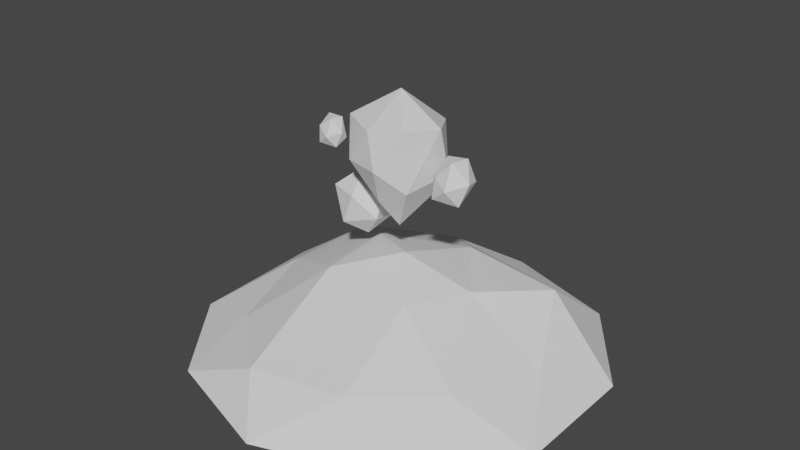 # Source: genetium.blend  (saved by Blender 2.82.7; exported with 4.5.12 LTS)
import bpy
from mathutils import Matrix  # noqa: F401  (used for matrix-valued properties, if any)

bpy.ops.wm.read_factory_settings(use_empty=True)
scene = bpy.context.scene
scene.name = 'Scene'

# ---- collections
col_collection = bpy.data.collections.new('Collection'); scene.collection.children.link(col_collection)

# ---- world
world_world = bpy.data.worlds.new('World'); scene.world = world_world
world_world.use_nodes = True; world_world.node_tree.nodes.clear()
_N = world_world.node_tree.nodes; _L = world_world.node_tree.links
n0 = _N.new('ShaderNodeOutputWorld'); n0.name = 'World Output'; n0.location = (300, 300)
n1 = _N.new('ShaderNodeBackground'); n1.name = 'Background'; n1.location = (10, 300)
n1.inputs[0].default_value = (0.05088, 0.05088, 0.05088, 1.0)
_L.new(n1.outputs[0], n0.inputs[0])
n0.is_active_output = True
world_world.color = (0.05088, 0.05088, 0.05088)
world_world.use_sun_shadow = False
world_world.sun_shadow_jitter_overblur = 0.0

# ---- meshes
me_icosphere = bpy.data.meshes.new('Icosphere')
me_icosphere.from_pydata([(0.1587, 0.1014, -0.9967), (0.5711, -0.2591, -0.3005), (0.08141, -0.2268, -0.5585), (-0.4165, 0.04591, -0.4437), (-0.1339, 0.5059, -0.4138), (0.5117, 0.3429, -0.5297), (0.5589, -0.3408, 0.5793), (-0.5388, -0.0701, 0.4794), (-0.4862, 0.4162, 0.4539), (-0.008631, 0.8816, 0.3124), (0.8283, 0.1039, 0.5546), (0.06725, 0.2449, 0.8828), (0.06725, 0.2449, 0.8828), (0.7694, 0.3528, -0.1565), (0.315, 0.7593, -0.1365), (0.4369, 0.7091, 0.4129), (0.2477, -0.5274, 0.009352), (-0.3188, -0.3438, -0.02171), (0.05372, -0.406, 0.4737)], [(11, 12)], [(0, 1, 2), (1, 0, 5), (0, 2, 3), (0, 3, 4), (0, 4, 5), (1, 13, 10), (1, 16, 2), (3, 17, 7), (4, 3, 8), (4, 14, 5), (1, 10, 6), (2, 16, 17), (3, 7, 8), (4, 8, 9), (5, 14, 13), (6, 10, 11), (18, 11, 7), (8, 7, 11), (9, 8, 11), (15, 11, 10), (13, 15, 10), (13, 14, 15), (14, 9, 15), (1, 5, 13), (4, 9, 14), (15, 9, 11), (17, 18, 7), (17, 16, 18), (16, 6, 18), (1, 6, 16), (3, 2, 17), (18, 6, 11)])
_uv = me_icosphere.uv_layers.new(name='UVMap')
_uv.uv.foreach_set('vector', [0.2848, 0.3777, 0.283, 0.3808, 0.2866, 0.3808, 0.1634, 0.3664, 0.1616, 0.3633, 0.1599, 0.3664, 0.1509, 0.3633, 0.1491, 0.3664, 0.1527, 0.3664, 0.1545, 0.3633, 0.1527, 0.3664, 0.1563, 0.3664, 0.2776, 0.3777, 0.2758, 0.3808, 0.2794, 0.3808, 0.1634, 0.3664, 0.1607, 0.368, 0.1616, 0.3695, 0.1634, 0.3664, 0.1661, 0.368, 0.167, 0.3664, 0.1527, 0.3664, 0.15, 0.368, 0.1509, 0.3695, 0.1563, 0.3664, 0.1527, 0.3664, 0.1545, 0.3695, 0.1563, 0.3664, 0.159, 0.368, 0.1599, 0.3664, 0.283, 0.3808, 0.2812, 0.3839, 0.2848, 0.3839, 0.167, 0.3664, 0.1661, 0.368, 0.1679, 0.368, 0.2722, 0.3808, 0.2704, 0.3839, 0.274, 0.3839, 0.2758, 0.3808, 0.274, 0.3839, 0.2776, 0.3839, 0.2794, 0.3808, 0.2785, 0.3823, 0.2803, 0.3823, 0.1652, 0.3695, 0.1616, 0.3695, 0.1634, 0.3726, 0.2866, 0.3839, 0.2866, 0.387, 0.2884, 0.3839, 0.1545, 0.3695, 0.1509, 0.3695, 0.1527, 0.3726, 0.2776, 0.3839, 0.274, 0.3839, 0.2758, 0.387, 0.2794, 0.3839, 0.2794, 0.387, 0.2812, 0.3839, 0.1607, 0.368, 0.1599, 0.3695, 0.1616, 0.3695, 0.1607, 0.368, 0.159, 0.368, 0.1599, 0.3695, 0.159, 0.368, 0.1581, 0.3695, 0.1599, 0.3695, 0.1634, 0.3664, 0.1599, 0.3664, 0.1607, 0.368, 0.1563, 0.3664, 0.1581, 0.3695, 0.159, 0.368, 0.1599, 0.3695, 0.1581, 0.3695, 0.1599, 0.3726, 0.1679, 0.368, 0.167, 0.3695, 0.1688, 0.3695, 0.1679, 0.368, 0.1661, 0.368, 0.167, 0.3695, 0.2857, 0.3823, 0.2848, 0.3839, 0.2866, 0.3839, 0.1634, 0.3664, 0.1652, 0.3695, 0.1661, 0.368, 0.2722, 0.3808, 0.2687, 0.3808, 0.2696, 0.3823, 0.167, 0.3695, 0.1652, 0.3695, 0.167, 0.3726])
me_icosphere.use_remesh_fix_poles = True
me_icosphere.use_remesh_preserve_attributes = False
me_icosphere.use_mirror_vertex_groups = False
me_icosphere.update()
me_icosphere_001 = bpy.data.meshes.new('Icosphere.001')
me_icosphere_001.from_pydata([(0.1906, 0.04068, -1.128), (0.9243, -0.4106, -0.2601), (-0.163, -0.728, -0.5574), (-0.6009, -0.06322, -0.407), (-0.1919, 0.835, -0.4339), (0.6545, 0.6983, -0.5575), (0.2925, -0.8184, 0.4726), (-0.6576, -0.5201, 0.5062), (-0.6666, 0.5014, 0.593), (0.2759, 0.8628, 0.5473), (0.9159, 0.01935, 0.5639), (0.06485, 0.03046, 1.135)], [], [(0, 1, 2), (1, 0, 5), (0, 2, 3), (0, 3, 4), (0, 4, 5), (1, 5, 10), (2, 1, 6), (3, 2, 7), (4, 3, 8), (5, 4, 9), (1, 10, 6), (2, 6, 7), (3, 7, 8), (4, 8, 9), (5, 9, 10), (6, 10, 11), (7, 6, 11), (8, 7, 11), (9, 8, 11), (10, 9, 11)])
_uv = me_icosphere_001.uv_layers.new(name='UVMap')
_uv.uv.foreach_set('vector', [0.1646, 0.3634, 0.163, 0.3662, 0.1662, 0.3662, 0.163, 0.3662, 0.1614, 0.3634, 0.1598, 0.3662, 0.1517, 0.3634, 0.1501, 0.3662, 0.1533, 0.3662, 0.1549, 0.3634, 0.1533, 0.3662, 0.1565, 0.3662, 0.1581, 0.3634, 0.1565, 0.3662, 0.1598, 0.3662, 0.163, 0.3662, 0.1598, 0.3662, 0.1614, 0.369, 0.2864, 0.3801, 0.2831, 0.3801, 0.2847, 0.3829, 0.1533, 0.3662, 0.1501, 0.3662, 0.1517, 0.369, 0.1565, 0.3662, 0.1533, 0.3662, 0.1549, 0.369, 0.1598, 0.3662, 0.1565, 0.3662, 0.1581, 0.369, 0.163, 0.3662, 0.1614, 0.369, 0.1646, 0.369, 0.1662, 0.3662, 0.1646, 0.369, 0.1679, 0.369, 0.1533, 0.3662, 0.1517, 0.369, 0.1549, 0.369, 0.2767, 0.3801, 0.275, 0.3829, 0.2783, 0.3829, 0.1598, 0.3662, 0.1581, 0.369, 0.1614, 0.369, 0.1646, 0.369, 0.1614, 0.369, 0.163, 0.3718, 0.288, 0.3829, 0.2847, 0.3829, 0.2864, 0.3857, 0.1549, 0.369, 0.1517, 0.369, 0.1533, 0.3718, 0.1581, 0.369, 0.1549, 0.369, 0.1565, 0.3718, 0.2815, 0.3829, 0.2783, 0.3829, 0.2799, 0.3857])
me_icosphere_001.use_remesh_fix_poles = True
me_icosphere_001.use_remesh_preserve_attributes = False
me_icosphere_001.use_mirror_vertex_groups = False
me_icosphere_001.update()
me_icosphere_002 = bpy.data.meshes.new('Icosphere.002')
me_icosphere_002.from_pydata([(0.4313, -1.102, 0.5936), (-0.9027, -0.6958, 0.4733), (-0.9119, 0.6466, 0.6903), (0.3682, 1.099, 0.4862), (1.18, 0.01246, 0.525), (0.007885, 0.02202, 1.023), (1.482, -0.4803, 0.2817), (1.485, 0.4831, 0.2911), (0.003442, -1.563, 0.2888), (0.9171, -1.257, 0.3011), (-1.527, -0.5107, 0.2462), (-0.9164, -1.261, 0.2817), (-0.918, 1.263, 0.3072), (-1.482, 0.4817, 0.3103), (0.9163, 1.257, 0.2826), (-0.001906, 1.562, 0.2813), (0.9428, -0.6445, 0.5815), (-0.3045, -1.217, 0.5481), (-1.056, 0.009674, 0.6065), (-0.3597, 1.096, 0.5888), (0.9081, 0.5894, 0.7931), (0.3264, -0.3726, 0.8844), (0.5365, 0.08699, 0.863), (-0.3926, -0.3309, 0.9112), (-0.4611, 0.2948, 0.9044), (0.1043, 0.6736, 0.826)], [], [(0, 16, 21), (1, 17, 23), (2, 18, 24), (3, 19, 25), (4, 20, 22), (22, 25, 5), (22, 20, 25), (20, 3, 25), (25, 24, 5), (25, 19, 24), (19, 2, 24), (24, 23, 5), (24, 18, 23), (18, 1, 23), (23, 21, 5), (23, 17, 21), (17, 0, 21), (21, 22, 5), (21, 16, 22), (16, 4, 22), (7, 20, 4), (7, 14, 20), (14, 3, 20), (15, 19, 3), (15, 12, 19), (12, 2, 19), (13, 18, 2), (13, 10, 18), (10, 1, 18), (11, 17, 1), (11, 8, 17), (8, 0, 17), (9, 16, 0), (9, 6, 16), (6, 4, 16), (14, 15, 3), (12, 13, 2), (10, 11, 1), (8, 9, 0), (6, 7, 4)])
_uv = me_icosphere_002.uv_layers.new(name='UVMap')
_uv.uv.foreach_set('vector', [0.5486, 0.3817, 0.5452, 0.3817, 0.5469, 0.3847, 0.5554, 0.3817, 0.552, 0.3817, 0.5537, 0.3847, 0.5281, 0.3817, 0.5247, 0.3817, 0.5264, 0.3847, 0.5349, 0.3817, 0.5315, 0.3817, 0.5332, 0.3847, 0.5418, 0.3817, 0.5383, 0.3817, 0.54, 0.3847, 0.54, 0.3847, 0.5366, 0.3847, 0.5383, 0.3876, 0.54, 0.3847, 0.5383, 0.3817, 0.5366, 0.3847, 0.5988, 0.3794, 0.5954, 0.3794, 0.5971, 0.3824, 0.5937, 0.3824, 0.5903, 0.3824, 0.592, 0.3853, 0.5332, 0.3847, 0.5315, 0.3817, 0.5298, 0.3847, 0.592, 0.3794, 0.5886, 0.3794, 0.5903, 0.3824, 0.5264, 0.3847, 0.523, 0.3847, 0.5247, 0.3876, 0.5264, 0.3847, 0.5247, 0.3817, 0.523, 0.3847, 0.5852, 0.3794, 0.5818, 0.3794, 0.5835, 0.3824, 0.5537, 0.3847, 0.5503, 0.3847, 0.552, 0.3876, 0.6141, 0.3824, 0.6124, 0.3794, 0.6107, 0.3824, 0.552, 0.3817, 0.5486, 0.3817, 0.5503, 0.3847, 0.5469, 0.3847, 0.5435, 0.3847, 0.5452, 0.3876, 0.6073, 0.3824, 0.6056, 0.3794, 0.6039, 0.3824, 0.5452, 0.3817, 0.5418, 0.3817, 0.5435, 0.3847, 0.54, 0.3788, 0.5383, 0.3817, 0.5418, 0.3817, 0.54, 0.3788, 0.5366, 0.3788, 0.5383, 0.3817, 0.5366, 0.3788, 0.5349, 0.3817, 0.5383, 0.3817, 0.5332, 0.3788, 0.5315, 0.3817, 0.5349, 0.3817, 0.5332, 0.3788, 0.5298, 0.3788, 0.5315, 0.3817, 0.5298, 0.3788, 0.5281, 0.3817, 0.5315, 0.3817, 0.5264, 0.3788, 0.5247, 0.3817, 0.5281, 0.3817, 0.5264, 0.3788, 0.523, 0.3788, 0.5247, 0.3817, 0.523, 0.3788, 0.5213, 0.3817, 0.5247, 0.3817, 0.5537, 0.3788, 0.552, 0.3817, 0.5554, 0.3817, 0.5537, 0.3788, 0.5503, 0.3788, 0.552, 0.3817, 0.5503, 0.3788, 0.5486, 0.3817, 0.552, 0.3817, 0.5469, 0.3788, 0.5452, 0.3817, 0.5486, 0.3817, 0.5469, 0.3788, 0.5435, 0.3788, 0.5452, 0.3817, 0.5435, 0.3788, 0.5418, 0.3817, 0.5452, 0.3817, 0.5366, 0.3788, 0.5332, 0.3788, 0.5349, 0.3817, 0.5298, 0.3788, 0.5264, 0.3788, 0.5281, 0.3817, 0.523, 0.3788, 0.5196, 0.3788, 0.5213, 0.3817, 0.5503, 0.3788, 0.5469, 0.3788, 0.5486, 0.3817, 0.5435, 0.3788, 0.54, 0.3788, 0.5418, 0.3817])
me_icosphere_002.use_remesh_fix_poles = True
me_icosphere_002.use_remesh_preserve_attributes = False
me_icosphere_002.use_mirror_vertex_groups = False
me_icosphere_002.update()
me_icosphere_003 = bpy.data.meshes.new('Icosphere.003')
me_icosphere_003.from_pydata([(0.231, 0.0242, -0.9604), (0.9804, -0.5661, -0.2883), (-0.1519, -0.7232, -0.511), (-0.5484, -0.03738, -0.1892), (-0.1895, 0.8361, -0.424), (0.6563, 0.6976, -0.5497), (0.2939, -0.8146, 0.4673), (-0.6563, -0.5194, 0.512), (-0.6666, 0.5014, 0.593), (0.2762, 0.8656, 0.5451), (0.9478, 0.3469, 0.2939), (0.06548, 0.03836, 1.129)], [], [(0, 1, 2), (1, 0, 5), (0, 2, 3), (0, 3, 4), (0, 4, 5), (1, 5, 10), (2, 1, 6), (3, 2, 7), (4, 3, 8), (5, 4, 9), (1, 10, 6), (2, 6, 7), (3, 7, 8), (4, 8, 9), (5, 9, 10), (6, 10, 11), (7, 6, 11), (8, 7, 11), (9, 8, 11), (10, 9, 11)])
_uv = me_icosphere_003.uv_layers.new(name='UVMap')
_uv.uv.foreach_set('vector', [0.1584, 0.3634, 0.1568, 0.3662, 0.16, 0.3662, 0.1568, 0.3662, 0.1552, 0.3634, 0.1536, 0.3662, 0.2904, 0.3787, 0.2887, 0.3815, 0.292, 0.3815, 0.1487, 0.3634, 0.1471, 0.3662, 0.1503, 0.3662, 0.1519, 0.3634, 0.1503, 0.3662, 0.1536, 0.3662, 0.3017, 0.3815, 0.2984, 0.3815, 0.3001, 0.3843, 0.16, 0.3662, 0.1568, 0.3662, 0.1584, 0.369, 0.1471, 0.3662, 0.1439, 0.3662, 0.1455, 0.369, 0.1503, 0.3662, 0.1471, 0.3662, 0.1487, 0.369, 0.2984, 0.3815, 0.2952, 0.3815, 0.2968, 0.3843, 0.1568, 0.3662, 0.1552, 0.369, 0.1584, 0.369, 0.16, 0.3662, 0.1584, 0.369, 0.1617, 0.369, 0.292, 0.3815, 0.2904, 0.3843, 0.2936, 0.3843, 0.1503, 0.3662, 0.1487, 0.369, 0.1519, 0.369, 0.1536, 0.3662, 0.1519, 0.369, 0.1552, 0.369, 0.1584, 0.369, 0.1552, 0.369, 0.1568, 0.3718, 0.1617, 0.369, 0.1584, 0.369, 0.16, 0.3718, 0.1487, 0.369, 0.1455, 0.369, 0.1471, 0.3718, 0.2968, 0.3843, 0.2936, 0.3843, 0.2952, 0.3871, 0.1552, 0.369, 0.1519, 0.369, 0.1536, 0.3718])
me_icosphere_003.use_remesh_fix_poles = True
me_icosphere_003.use_remesh_preserve_attributes = False
me_icosphere_003.use_mirror_vertex_groups = False
me_icosphere_003.update()
me_icosphere_004 = bpy.data.meshes.new('Icosphere.004')
me_icosphere_004.from_pydata([(0.1906, 0.04068, -1.128), (0.9243, -0.4106, -0.2601), (-0.163, -0.728, -0.5574), (-0.6009, -0.06322, -0.407), (-0.1919, 0.835, -0.4339), (0.6545, 0.6983, -0.5575), (0.2925, -0.8184, 0.4726), (-0.6576, -0.5201, 0.5062), (-0.6666, 0.5014, 0.593), (0.2759, 0.8628, 0.5473), (0.9159, 0.01935, 0.5639), (0.06485, 0.03046, 1.135)], [], [(0, 1, 2), (1, 0, 5), (0, 2, 3), (0, 3, 4), (0, 4, 5), (1, 5, 10), (2, 1, 6), (3, 2, 7), (4, 3, 8), (5, 4, 9), (1, 10, 6), (2, 6, 7), (3, 7, 8), (4, 8, 9), (5, 9, 10), (6, 10, 11), (7, 6, 11), (8, 7, 11), (9, 8, 11), (10, 9, 11)])
_uv = me_icosphere_004.uv_layers.new(name='UVMap')
_uv.uv.foreach_set('vector', [0.2926, 0.3802, 0.2909, 0.383, 0.2942, 0.383, 0.1661, 0.3654, 0.1645, 0.3626, 0.1629, 0.3654, 0.1548, 0.3626, 0.1532, 0.3654, 0.1564, 0.3654, 0.2829, 0.3802, 0.2812, 0.383, 0.2845, 0.383, 0.1612, 0.3626, 0.1596, 0.3654, 0.1629, 0.3654, 0.1661, 0.3654, 0.1629, 0.3654, 0.1645, 0.3682, 0.1693, 0.3654, 0.1661, 0.3654, 0.1677, 0.3682, 0.1564, 0.3654, 0.1532, 0.3654, 0.1548, 0.3682, 0.1596, 0.3654, 0.1564, 0.3654, 0.158, 0.3682, 0.2877, 0.383, 0.2845, 0.383, 0.2861, 0.3858, 0.1661, 0.3654, 0.1645, 0.3682, 0.1677, 0.3682, 0.1693, 0.3654, 0.1677, 0.3682, 0.171, 0.3682, 0.2812, 0.383, 0.2796, 0.3858, 0.2829, 0.3858, 0.1596, 0.3654, 0.158, 0.3682, 0.1612, 0.3682, 0.1629, 0.3654, 0.1612, 0.3682, 0.1645, 0.3682, 0.1677, 0.3682, 0.1645, 0.3682, 0.1661, 0.371, 0.171, 0.3682, 0.1677, 0.3682, 0.1693, 0.371, 0.158, 0.3682, 0.1548, 0.3682, 0.1564, 0.371, 0.1612, 0.3682, 0.158, 0.3682, 0.1596, 0.371, 0.1645, 0.3682, 0.1612, 0.3682, 0.1629, 0.371])
me_icosphere_004.use_remesh_fix_poles = True
me_icosphere_004.use_remesh_preserve_attributes = False
me_icosphere_004.use_mirror_vertex_groups = False
me_icosphere_004.update()

# ---- objects
ob_centerrock = bpy.data.objects.new('CenterRock', me_icosphere)
ob_bigrock = bpy.data.objects.new('BigRock', me_icosphere_001)
ob_base = bpy.data.objects.new('Base', me_icosphere_002)
ob_smallrock = bpy.data.objects.new('SmallRock', me_icosphere_003)
ob_icosphere_004 = bpy.data.objects.new('Icosphere.004', me_icosphere_004)

# ---- transforms, parenting, visibility, modifiers, constraints
ob_centerrock.location = (-0.118, -0.1646, 0.4595)
ob_centerrock.lineart.crease_threshold = 0.0
ob_bigrock.location = (-0.7524, 0.08805, -0.4509)
ob_bigrock.scale = (0.4455, 0.4455, 0.4455)
ob_bigrock.lineart.crease_threshold = 0.0
ob_base.location = (0.05373, -0.02139, -2.944)
ob_base.scale = (1.928, 1.928, 1.928)
ob_base.lineart.crease_threshold = 0.0
ob_smallrock.location = (0.9617, -0.2101, 0.446)
ob_smallrock.rotation_euler = (2.434, 0.09299, 1.194)
ob_smallrock.scale = (0.3261, 0.3261, 0.3261)
ob_smallrock.lineart.crease_threshold = 0.0
ob_icosphere_004.location = (-0.5197, -0.7554, 0.8996)
ob_icosphere_004.rotation_euler = (2.434, 0.09299, 1.194)
ob_icosphere_004.scale = (0.2082, 0.2082, 0.2082)
ob_icosphere_004.lineart.crease_threshold = 0.0

# ---- collection membership
col_collection.objects.link(ob_centerrock)
col_collection.objects.link(ob_bigrock)
col_collection.objects.link(ob_base)
col_collection.objects.link(ob_smallrock)
col_collection.objects.link(ob_icosphere_004)

# ---- scene / render settings (as saved in the file)
scene.frame_start = 1; scene.frame_end = 250; scene.frame_set(1)
scene.render.engine = 'BLENDER_EEVEE_NEXT'
scene.cycles.use_denoising = False
scene.cycles.samples = 128
scene.cycles.sampling_pattern = 'TABULATED_SOBOL'
scene.cycles.use_adaptive_sampling = False
scene.cycles.use_light_tree = False
scene.view_settings.view_transform = 'Filmic'
bpy.context.view_layer.update()

# ---- added for rendering (the .blend has no active camera and no usable light): camera, sun
cam_auto = bpy.data.cameras.new('AutoCamera')
cam_auto.lens = 50.0
cam_auto.sensor_width = 36.0
cam_auto.clip_end = 1000.0
ob_auto_camera = bpy.data.objects.new('AutoCamera', cam_auto)
scene.collection.objects.link(ob_auto_camera)
ob_auto_camera.location = (8.52191, -10.2333, 6.24355)
ob_auto_camera.rotation_euler = (1.09748, -7.21219e-08, 0.694738)
scene.camera = ob_auto_camera
light_auto_sun = bpy.data.lights.new('AutoSun', 'SUN')
light_auto_sun.energy = 3.0
light_auto_sun.angle = 0.0523599
ob_auto_sun = bpy.data.objects.new('AutoSun', light_auto_sun)
scene.collection.objects.link(ob_auto_sun)
ob_auto_sun.rotation_euler = (0.872665, 0.174533, 0.523599)
bpy.context.view_layer.update()
